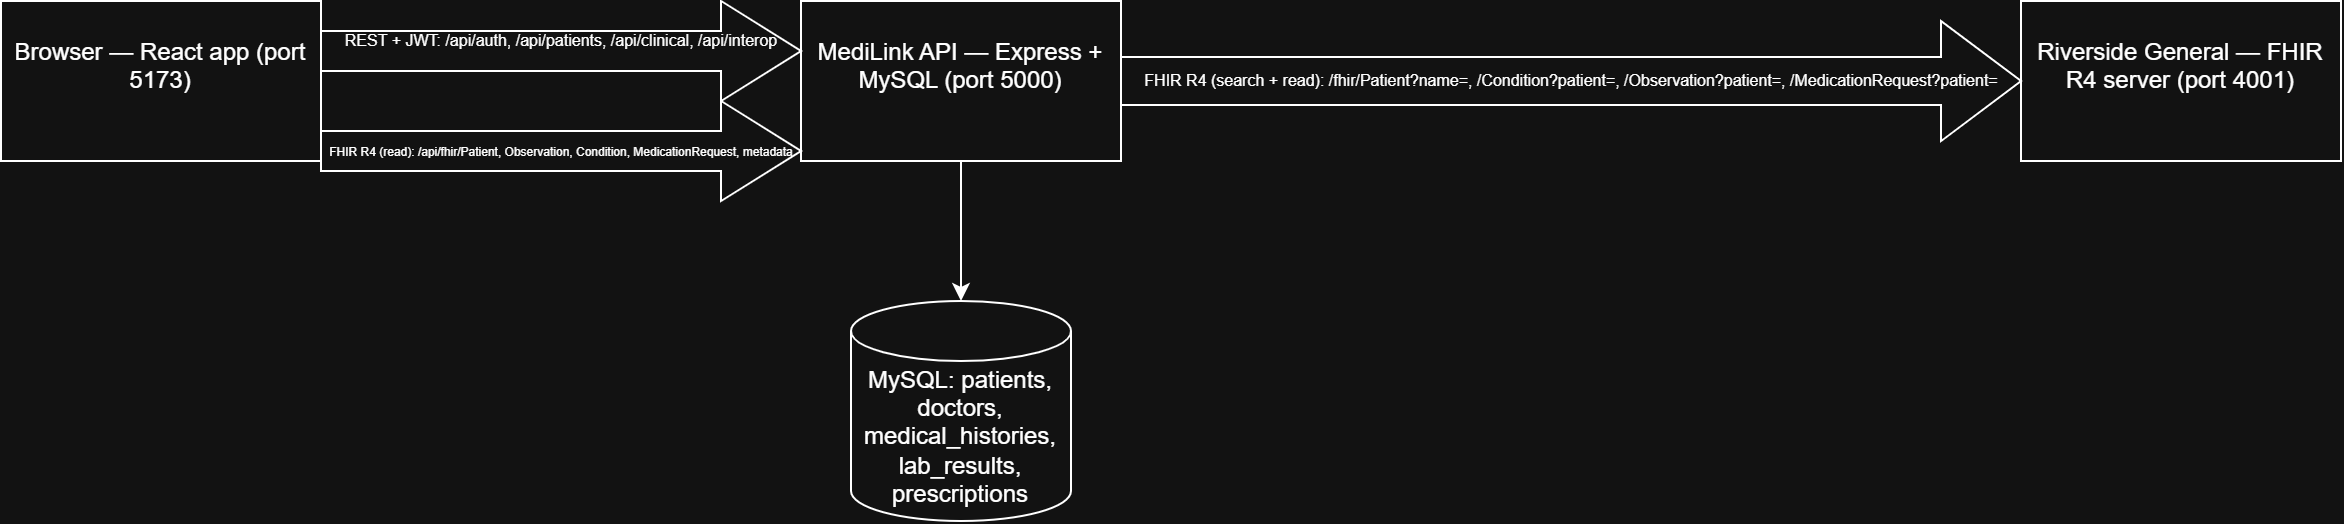

The diagram above was exported from draw.io. Its source (the exported page's mxGraphModel, read from the mxfile embedded in the PNG):
<mxGraphModel dx="1666" dy="462" grid="1" gridSize="10" guides="1" tooltips="1" connect="1" arrows="1" fold="1" page="1" pageScale="1" pageWidth="850" pageHeight="1100" math="0" shadow="0">
  <root>
    <mxCell id="0" />
    <mxCell id="1" parent="0" />
    <mxCell id="6ahKmqKeaq-VMcw4fBaa-4" parent="1" style="rounded=0;whiteSpace=wrap;html=1;" value="&#10;Riverside General — FHIR R4 server (port 4001)&#10;&#10;" vertex="1">
      <mxGeometry height="80" width="160" x="890" y="40" as="geometry" />
    </mxCell>
    <mxCell id="9qSmHwZZfkxPLAl7p71P-5" edge="1" parent="1" source="6ahKmqKeaq-VMcw4fBaa-5" style="edgeStyle=orthogonalEdgeStyle;rounded=0;orthogonalLoop=1;jettySize=auto;html=1;defaultLabelBackgroundColor=page;labelPadding=0 4;" target="9qSmHwZZfkxPLAl7p71P-4" value="">
      <mxGeometry relative="1" as="geometry">
        <Array as="points">
          <mxPoint x="360" y="190" />
          <mxPoint x="360" y="190" />
        </Array>
      </mxGeometry>
    </mxCell>
    <mxCell id="6ahKmqKeaq-VMcw4fBaa-5" parent="1" style="rounded=0;whiteSpace=wrap;html=1;" value="&#10;MediLink API — Express + MySQL (port 5000)&#10;&#10;" vertex="1">
      <mxGeometry height="80" width="160" x="280" y="40" as="geometry" />
    </mxCell>
    <mxCell id="6ahKmqKeaq-VMcw4fBaa-6" parent="1" style="rounded=0;whiteSpace=wrap;html=1;" value="&#10;Browser — React app (port 5173)&#10;&#10;" vertex="1">
      <mxGeometry height="80" width="160" x="-120" y="40" as="geometry" />
    </mxCell>
    <mxCell id="6ahKmqKeaq-VMcw4fBaa-8" parent="1" style="html=1;shadow=0;dashed=0;align=center;verticalAlign=middle;shape=mxgraph.arrows2.arrow;dy=0.6;dx=40;notch=0;fontSize=8;" value="&lt;div style=&quot;&quot;&gt;&lt;span style=&quot;background-color: transparent; color: light-dark(#000000, var(--ge-light-color, #ffffff));&quot;&gt;&lt;font style=&quot;font-size: 6px;&quot;&gt;FHIR R4 (read): /api/fhir/Patient, Observation, Condition, MedicationRequest, metadata&lt;/font&gt;&lt;/span&gt;&lt;/div&gt;" vertex="1">
      <mxGeometry height="50" width="240" x="40" y="90" as="geometry" />
    </mxCell>
    <mxCell id="9qSmHwZZfkxPLAl7p71P-1" parent="1" style="html=1;shadow=0;dashed=0;align=center;verticalAlign=middle;shape=mxgraph.arrows2.arrow;dy=0.6;dx=40;notch=0;fontSize=8;" value="&#10;REST + JWT: /api/auth, /api/patients, /api/clinical, /api/interop&#10;&#10;" vertex="1">
      <mxGeometry height="50" width="240" x="40" y="40" as="geometry" />
    </mxCell>
    <mxCell id="9qSmHwZZfkxPLAl7p71P-2" parent="1" style="html=1;shadow=0;dashed=0;align=center;verticalAlign=middle;shape=mxgraph.arrows2.arrow;dy=0.6;dx=40;notch=0;fontSize=8;" value="&lt;div style=&quot;&quot;&gt;FHIR R4 (search + read): /fhir/Patient?name=, /Condition?patient=, /Observation?patient=, /MedicationRequest?patient=&lt;/div&gt;" vertex="1">
      <mxGeometry height="60" width="450" x="440" y="50" as="geometry" />
    </mxCell>
    <mxCell id="9qSmHwZZfkxPLAl7p71P-4" parent="1" style="shape=cylinder3;whiteSpace=wrap;html=1;boundedLbl=1;backgroundOutline=1;size=15;" value="MySQL: patients, doctors, medical_histories, lab_results, prescriptions" vertex="1">
      <mxGeometry height="110" width="110" x="305" y="190" as="geometry" />
    </mxCell>
  </root>
</mxGraphModel>